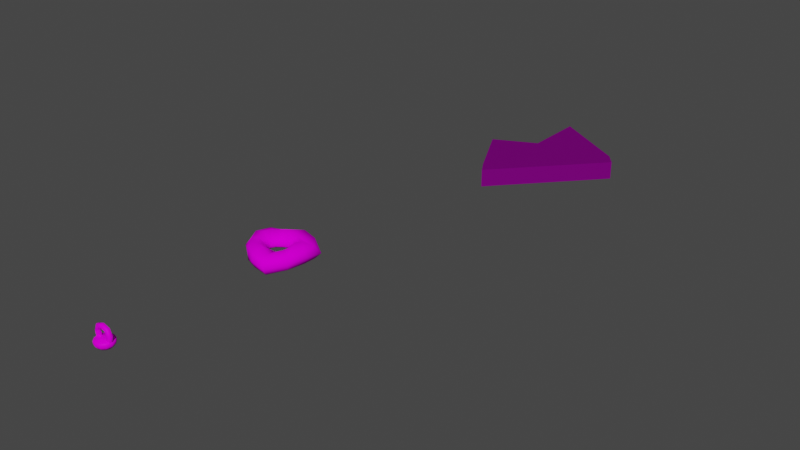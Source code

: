 # Source: C11L1_Props.blend  (saved by Blender 3.5.10; exported with 4.5.12 LTS)
import bpy
from mathutils import Matrix  # noqa: F401  (used for matrix-valued properties, if any)

bpy.ops.wm.read_factory_settings(use_empty=True)
scene = bpy.context.scene
scene.name = 'Scene'

# ---- images (referenced by path relative to the original .blend; pixels are not part of the script)
import os
ASSET_DIR = os.environ.get("B2B_ASSET_DIR", "")  # directory of the original .blend (textures are referenced by path, not embedded)
HERE = os.path.dirname(os.path.abspath(__file__))  # packed textures are extracted next to this script under _unpacked/

def load_image(name, relpath, width, height, colorspace="sRGB"):
    """Load a texture the original file referenced (path relative to the .blend, or extracted next to this script)."""
    p = next((c for c in (os.path.join(HERE, relpath), os.path.join(ASSET_DIR, relpath)) if relpath and os.path.exists(c)), "")
    if p:
        img = bpy.data.images.load(p, check_existing=True)
        img.name = name
    else:  # same state as the original file: an image datablock whose file is absent (Cycles renders it pink)
        img = bpy.data.images.new(name, width, height)
        img.source = "FILE"
        img.filepath = "//" + (relpath or name)
    img.colorspace_settings.name = colorspace
    return img
img_tx_flesh2_png = load_image('tx_flesh2.png', 'Textures/tx_flesh2.png', 1024, 1024, 'sRGB')
img_chainlink_png_002 = load_image('chainlink.png.002', 'chainlink.png', 1024, 1024, 'sRGB')
img_tx_metal_png_001 = load_image('tx_metal.png.001', 'tx_metal.png', 1024, 1024, 'sRGB')

# ---- materials (node trees are filled in below, after node groups)
mat_uv_flesh2 = bpy.data.materials.new('uv_flesh2')
mat_uv_chainlink_002 = bpy.data.materials.new('uv_chainlink.002')
mat_uv_metal = bpy.data.materials.new('uv_metal')

# ---- node groups
ng_auto_smooth = bpy.data.node_groups.new('Auto Smooth', 'GeometryNodeTree')
_s = ng_auto_smooth.interface.new_socket(name='Geometry', in_out='OUTPUT', socket_type='NodeSocketGeometry')
_s = ng_auto_smooth.interface.new_socket(name='Geometry', in_out='INPUT', socket_type='NodeSocketGeometry')
_s = ng_auto_smooth.interface.new_socket(name='Angle', in_out='INPUT', socket_type='NodeSocketFloat')
_s.subtype = 'ANGLE'
_s.min_value = 0.0
_s.max_value = 3.142
ng_auto_smooth.is_modifier = True
_N = ng_auto_smooth.nodes; _L = ng_auto_smooth.links
n0 = _N.new('NodeGroupOutput'); n0.name = 'Group Output'; n0.location = (480, -100)
n1 = _N.new('NodeGroupInput'); n1.name = 'Group Input'; n1.location = (-420, -300)
n2 = _N.new('NodeGroupInput'); n2.name = 'Group Input.001'; n2.location = (-60, -100)
n3 = _N.new('GeometryNodeSetShadeSmooth'); n3.name = 'Set Shade Smooth'; n3.location = (120, -100)
n3.domain = 'EDGE'
n4 = _N.new('GeometryNodeSetShadeSmooth'); n4.name = 'Set Shade Smooth.001'; n4.location = (300, -100)
n5 = _N.new('GeometryNodeInputMeshEdgeAngle'); n5.name = 'Edge Angle'; n5.location = (-420, -220)
n6 = _N.new('GeometryNodeInputEdgeSmooth'); n6.name = 'Is Edge Smooth'; n6.location = (-60, -160)
n7 = _N.new('GeometryNodeInputShadeSmooth'); n7.name = 'Is Face Smooth'; n7.location = (-240, -340)
n8 = _N.new('FunctionNodeBooleanMath'); n8.name = 'Boolean Math'; n8.location = (-60, -220)
n9 = _N.new('FunctionNodeCompare'); n9.name = 'Compare'; n9.location = (-240, -180)
n9.operation = 'LESS_EQUAL'
_L.new(n5.outputs[0], n9.inputs[0])
_L.new(n4.outputs[0], n0.inputs[0])
_L.new(n1.outputs[1], n9.inputs[1])
_L.new(n9.outputs[0], n8.inputs[0])
_L.new(n7.outputs[0], n8.inputs[1])
_L.new(n2.outputs[0], n3.inputs[0])
_L.new(n6.outputs[0], n3.inputs[1])
_L.new(n3.outputs[0], n4.inputs[0])
_L.new(n8.outputs[0], n3.inputs[2])
n0.is_active_output = True

# ---- material node trees
mat_uv_flesh2.use_nodes = True; mat_uv_flesh2.node_tree.nodes.clear()
_N = mat_uv_flesh2.node_tree.nodes; _L = mat_uv_flesh2.node_tree.links
n0 = _N.new('ShaderNodeOutputMaterial'); n0.name = 'Material Output'; n0.location = (300, 300)
n1 = _N.new('ShaderNodeBsdfPrincipled'); n1.name = 'Principled BSDF'; n1.location = (-28, 305)
n1.distribution = 'GGX'
n1.subsurface_method = 'RANDOM_WALK_SKIN'
n1.inputs[2].default_value = 0.1318
n1.inputs[3].default_value = 1.45
n1.inputs[11].default_value = 1.01
n1.inputs[13].default_value = 0.0
n1.inputs[27].default_value = (0.0, 0.0, 0.0, 1.0)
n1.inputs[28].default_value = 1.0
n2 = _N.new('ShaderNodeTexImage'); n2.name = 'Image Texture'; n2.location = (-384, 366)
n2.image = img_tx_flesh2_png
n2.interpolation = 'Closest'
n3 = _N.new('ShaderNodeAttribute'); n3.name = 'Attribute'; n3.location = (-660, 340)
n3.attribute_name = 'UVMap'
_L.new(n1.outputs[0], n0.inputs[0])
_L.new(n3.outputs[1], n2.inputs[0])
_L.new(n2.outputs[0], n1.inputs[0])
n0.is_active_output = True
mat_uv_chainlink_002.use_nodes = True; mat_uv_chainlink_002.node_tree.nodes.clear()
_N = mat_uv_chainlink_002.node_tree.nodes; _L = mat_uv_chainlink_002.node_tree.links
n0 = _N.new('ShaderNodeOutputMaterial'); n0.name = 'Material Output'; n0.location = (428, 275)
n1 = _N.new('ShaderNodeMixShader'); n1.name = 'Mix Shader'; n1.location = (239, 339)
n1.inputs[0].default_value = 0.1917
n2 = _N.new('ShaderNodeBsdfPrincipled'); n2.name = 'Principled BSDF'; n2.location = (-166, 196)
n2.distribution = 'GGX'
n2.subsurface_method = 'BURLEY'
n2.inputs[3].default_value = 1.45
n2.inputs[27].default_value = (0.0, 0.0, 0.0, 1.0)
n2.inputs[28].default_value = 1.0
n3 = _N.new('ShaderNodeBsdfTransparent'); n3.name = 'Transparent BSDF'; n3.location = (21, 387)
n4 = _N.new('ShaderNodeMath'); n4.name = 'Math'; n4.location = (-199, 429)
n4.operation = 'SUBTRACT'
n4.inputs[0].default_value = 1.0
n4.inputs[2].default_value = 0.0
n5 = _N.new('ShaderNodeTexImage'); n5.name = 'Image Texture'; n5.location = (-781, 316)
n5.image = img_chainlink_png_002
n6 = _N.new('ShaderNodeVectorMath'); n6.name = 'Vector Math'; n6.location = (-406, 165)
n6.operation = 'MULTIPLY'
n7 = _N.new('ShaderNodeRGB'); n7.name = 'RGB'; n7.location = (-686, 8)
n7.outputs[0].default_value = (1.0, 1.0, 1.0, 1.0)
_L.new(n5.outputs[0], n6.inputs[0])
_L.new(n1.outputs[0], n0.inputs[0])
_L.new(n2.outputs[0], n1.inputs[2])
_L.new(n3.outputs[0], n1.inputs[1])
_L.new(n4.outputs[0], n3.inputs[0])
_L.new(n5.outputs[1], n4.inputs[1])
_L.new(n6.outputs[0], n2.inputs[0])
_L.new(n7.outputs[0], n6.inputs[1])
n0.is_active_output = True
mat_uv_metal.use_nodes = True; mat_uv_metal.node_tree.nodes.clear()
_N = mat_uv_metal.node_tree.nodes; _L = mat_uv_metal.node_tree.links
n0 = _N.new('ShaderNodeBsdfPrincipled'); n0.name = 'Principled BSDF'; n0.location = (10, 300)
n0.distribution = 'GGX'
n0.subsurface_method = 'RANDOM_WALK_SKIN'
n0.inputs[3].default_value = 1.45
n0.inputs[13].default_value = 0.03182
n0.inputs[27].default_value = (0.0, 0.0, 0.0, 1.0)
n0.inputs[28].default_value = 1.0
n1 = _N.new('ShaderNodeOutputMaterial'); n1.name = 'Material Output'; n1.location = (300, 300)
n2 = _N.new('ShaderNodeTexImage'); n2.name = 'Image Texture'; n2.location = (-263, 314)
n2.image = img_tx_metal_png_001
_L.new(n0.outputs[0], n1.inputs[0])
_L.new(n2.outputs[0], n0.inputs[0])
n1.is_active_output = True

# ---- world
world_world = bpy.data.worlds.new('World'); scene.world = world_world
world_world.use_nodes = True; world_world.node_tree.nodes.clear()
_N = world_world.node_tree.nodes; _L = world_world.node_tree.links
n0 = _N.new('ShaderNodeOutputWorld'); n0.name = 'World Output'; n0.location = (300, 300)
n1 = _N.new('ShaderNodeBackground'); n1.name = 'Background'; n1.location = (10, 300)
n1.inputs[0].default_value = (0.05088, 0.05088, 0.05088, 1.0)
_L.new(n1.outputs[0], n0.inputs[0])
n0.is_active_output = True
world_world.color = (0.05088, 0.05088, 0.05088)
world_world.use_sun_shadow = False
world_world.sun_shadow_jitter_overblur = 0.0

# ---- meshes
me_torus = bpy.data.meshes.new('Torus')
me_torus.from_pydata([(0.8172, 0.01868, 0.1297), (0.8075, 0.01077, 0.2974), (0.5154, 0.002318, 0.4289), (0.412, 0.001344, 0.2897), (0.2494, -0.007611, 0.1256), (0.3696, 0.004098, -0.02218), (0.5995, 0.005411, -0.1182), (0.7658, 0.01247, -0.04829), (0.8793, 0.4843, 0.07475), (0.7418, 0.3894, 0.2678), (0.4636, 0.2517, 0.3346), (0.369, 0.2085, 0.2969), (0.2397, 0.08254, 0.123), (0.4128, 0.2284, -0.06104), (0.4997, 0.2772, -0.1101), (0.7374, 0.4003, -0.07936), (0.4764, 0.6666, 0.09442), (0.4858, 0.6889, 0.2646), (0.2546, 0.3695, 0.3387), (0.2151, 0.2424, 0.2708), (0.1716, 0.1253, 0.1216), (0.2443, 0.3069, -0.0423), (0.3288, 0.4679, -0.1196), (0.4559, 0.6541, -0.07753), (0.1088, 0.7372, 0.211), (0.144, 0.7042, 0.3569), (0.04102, 0.3309, 0.3896), (0.05542, 0.2628, 0.2792), (0.07129, 0.1212, 0.1205), (0.04456, 0.3547, -0.0464), (0.008358, 0.4914, -0.096), (0.1081, 0.7253, 0.009587), (-0.2872, 0.5709, 0.2178), (-0.2106, 0.418, 0.3511), (-0.1902, 0.3572, 0.403), (-0.1102, 0.1896, 0.2717), (-0.03891, 0.06684, 0.1198), (-0.1521, 0.2647, -0.03954), (-0.217, 0.3983, -0.08036), (-0.2831, 0.5467, 0.02448), (-0.7364, 0.4137, 0.1397), (-0.6465, 0.3486, 0.3106), (-0.4581, 0.2231, 0.3646), (-0.2393, 0.06697, 0.2625), (-0.1364, -0.00802, 0.1205), (-0.3194, 0.1383, -0.04115), (-0.4935, 0.2652, -0.1095), (-0.668, 0.3728, -0.03822), (-0.8527, 0.00613, 0.1283), (-0.7972, 0.001599, 0.3026), (-0.4638, -0.01428, 0.4063), (-0.2979, -0.06564, 0.2592), (-0.1881, -0.08561, 0.1228), (-0.3631, -0.04024, -0.02905), (-0.5988, 0.002396, -0.1159), (-0.7905, 0.002865, -0.04963), (-0.7107, -0.4242, 0.132), (-0.5873, -0.3614, 0.3176), (-0.4146, -0.2539, 0.3604), (-0.3717, -0.221, 0.3007), (-0.1749, -0.1628, 0.1253), (-0.346, -0.2064, -0.03602), (-0.4798, -0.2737, -0.1005), (-0.6543, -0.3839, -0.04447), (-0.3527, -0.7023, 0.1438), (-0.3752, -0.6678, 0.3032), (-0.2356, -0.4568, 0.3541), (-0.1705, -0.3167, 0.2746), (-0.1145, -0.2218, 0.1253), (-0.2157, -0.3757, -0.04644), (-0.2398, -0.447, -0.08324), (-0.3704, -0.6764, -0.04536), (-0.01163, -0.8923, 0.12), (0.003392, -0.853, 0.2783), (0.005592, -0.5531, 0.3964), (0.006803, -0.3895, 0.2723), (0.004815, -0.2439, 0.126), (-0.004736, -0.431, -0.0426), (0.00779, -0.5426, -0.09145), (-0.002248, -0.8132, -0.05958), (0.3806, -0.9252, 0.06073), (0.3544, -0.8757, 0.2241), (0.2511, -0.6114, 0.2883), (0.2087, -0.4599, 0.2536), (0.123, -0.2099, 0.1268), (0.1862, -0.3212, -0.02004), (0.2892, -0.5627, -0.1336), (0.373, -0.8334, -0.1117), (0.7301, -0.4735, 0.1129), (0.6726, -0.4513, 0.2766), (0.4989, -0.3689, 0.3394), (0.36, -0.2457, 0.2804), (0.2141, -0.122, 0.1256), (0.3607, -0.2091, -0.03983), (0.4663, -0.27, -0.09095), (0.6717, -0.4234, -0.05928)], [], [(0, 8, 9, 1), (1, 9, 10, 2), (2, 10, 11, 3), (3, 11, 12, 4), (4, 12, 13, 5), (5, 13, 14, 6), (6, 14, 15, 7), (7, 15, 8, 0), (8, 16, 17, 9), (9, 17, 18, 10), (10, 18, 19, 11), (11, 19, 20, 12), (12, 20, 21, 13), (13, 21, 22, 14), (14, 22, 23, 15), (15, 23, 16, 8), (16, 24, 25, 17), (17, 25, 26, 18), (18, 26, 27, 19), (19, 27, 28, 20), (20, 28, 29, 21), (21, 29, 30, 22), (22, 30, 31, 23), (23, 31, 24, 16), (24, 32, 33, 25), (25, 33, 34, 26), (26, 34, 35, 27), (27, 35, 36, 28), (28, 36, 37, 29), (29, 37, 38, 30), (30, 38, 39, 31), (31, 39, 32, 24), (32, 40, 41, 33), (33, 41, 42, 34), (34, 42, 43, 35), (35, 43, 44, 36), (36, 44, 45, 37), (37, 45, 46, 38), (38, 46, 47, 39), (39, 47, 40, 32), (40, 48, 49, 41), (41, 49, 50, 42), (42, 50, 51, 43), (43, 51, 52, 44), (44, 52, 53, 45), (45, 53, 54, 46), (46, 54, 55, 47), (47, 55, 48, 40), (48, 56, 57, 49), (49, 57, 58, 50), (50, 58, 59, 51), (51, 59, 60, 52), (52, 60, 61, 53), (53, 61, 62, 54), (54, 62, 63, 55), (55, 63, 56, 48), (56, 64, 65, 57), (57, 65, 66, 58), (58, 66, 67, 59), (59, 67, 68, 60), (60, 68, 69, 61), (61, 69, 70, 62), (62, 70, 71, 63), (63, 71, 64, 56), (64, 72, 73, 65), (65, 73, 74, 66), (66, 74, 75, 67), (67, 75, 76, 68), (68, 76, 77, 69), (69, 77, 78, 70), (70, 78, 79, 71), (71, 79, 72, 64), (72, 80, 81, 73), (73, 81, 82, 74), (74, 82, 83, 75), (75, 83, 84, 76), (76, 84, 85, 77), (77, 85, 86, 78), (78, 86, 87, 79), (79, 87, 80, 72), (80, 88, 89, 81), (81, 89, 90, 82), (82, 90, 91, 83), (83, 91, 92, 84), (84, 92, 93, 85), (85, 93, 94, 86), (86, 94, 95, 87), (87, 95, 88, 80), (88, 0, 1, 89), (89, 1, 2, 90), (90, 2, 3, 91), (91, 3, 4, 92), (92, 4, 5, 93), (93, 5, 6, 94), (94, 6, 7, 95), (95, 7, 0, 88)])
me_torus.polygons.foreach_set('use_smooth', [True] * 96)
_uv = me_torus.uv_layers.new(name='UVMap')
_uv.uv.foreach_set('vector', [-0.2986, 0.5, -0.2986, 0.4167, -0.224, 0.4167, -0.224, 0.5, -0.224, 0.5, -0.224, 0.4167, -0.1493, 0.4167, -0.1493, 0.5, -0.1493, 0.5, -0.1493, 0.4167, -0.07466, 0.4167, -0.07466, 0.5, -0.07466, 0.5, -0.07466, 0.4167, 0.0, 0.4167, 0.0, 0.5, -0.5973, 0.5, -0.5973, 0.4167, -0.5226, 0.4167, -0.5226, 0.5, -0.5226, 0.5, -0.5226, 0.4167, -0.4479, 0.4167, -0.4479, 0.5, -0.4479, 0.5, -0.4479, 0.4167, -0.3733, 0.4167, -0.3733, 0.5, -0.3733, 0.5, -0.3733, 0.4167, -0.2986, 0.4167, -0.2986, 0.5, -0.2986, 0.4167, -0.2986, 0.3333, -0.224, 0.3333, -0.224, 0.4167, -0.224, 0.4167, -0.224, 0.3333, -0.1493, 0.3333, -0.1493, 0.4167, -0.1493, 0.4167, -0.1493, 0.3333, -0.07466, 0.3333, -0.07466, 0.4167, -0.07466, 0.4167, -0.07466, 0.3333, 0.0, 0.3333, 0.0, 0.4167, -0.5973, 0.4167, -0.5973, 0.3333, -0.5226, 0.3333, -0.5226, 0.4167, -0.5226, 0.4167, -0.5226, 0.3333, -0.4479, 0.3333, -0.4479, 0.4167, -0.4479, 0.4167, -0.4479, 0.3333, -0.3733, 0.3333, -0.3733, 0.4167, -0.3733, 0.4167, -0.3733, 0.3333, -0.2986, 0.3333, -0.2986, 0.4167, -0.2986, 0.3333, -0.2986, 0.25, -0.224, 0.25, -0.224, 0.3333, -0.224, 0.3333, -0.224, 0.25, -0.1493, 0.25, -0.1493, 0.3333, -0.1493, 0.3333, -0.1493, 0.25, -0.07466, 0.25, -0.07466, 0.3333, -0.07466, 0.3333, -0.07466, 0.25, -3.56e-08, 0.25, 0.0, 0.3333, -0.5973, 0.3333, -0.5973, 0.25, -0.5226, 0.25, -0.5226, 0.3333, -0.5226, 0.3333, -0.5226, 0.25, -0.4479, 0.25, -0.4479, 0.3333, -0.4479, 0.3333, -0.4479, 0.25, -0.3733, 0.25, -0.3733, 0.3333, -0.3733, 0.3333, -0.3733, 0.25, -0.2986, 0.25, -0.2986, 0.3333, -0.2986, 0.25, -0.2986, 0.1667, -0.224, 0.1667, -0.224, 0.25, -0.224, 0.25, -0.224, 0.1667, -0.1493, 0.1667, -0.1493, 0.25, -0.1493, 0.25, -0.1493, 0.1667, -0.07466, 0.1667, -0.07466, 0.25, -0.07466, 0.25, -0.07466, 0.1667, -3.56e-08, 0.1667, -3.56e-08, 0.25, -0.5973, 0.25, -0.5973, 0.1667, -0.5226, 0.1667, -0.5226, 0.25, -0.5226, 0.25, -0.5226, 0.1667, -0.4479, 0.1667, -0.4479, 0.25, -0.4479, 0.25, -0.4479, 0.1667, -0.3733, 0.1667, -0.3733, 0.25, -0.3733, 0.25, -0.3733, 0.1667, -0.2986, 0.1667, -0.2986, 0.25, -0.2986, 0.1667, -0.2986, 0.08333, -0.224, 0.08333, -0.224, 0.1667, -0.224, 0.1667, -0.224, 0.08333, -0.1493, 0.08333, -0.1493, 0.1667, -0.1493, 0.1667, -0.1493, 0.08333, -0.07466, 0.08333, -0.07466, 0.1667, -0.07466, 0.1667, -0.07466, 0.08333, -3.56e-08, 0.08333, -3.56e-08, 0.1667, -0.5973, 0.1667, -0.5973, 0.08333, -0.5226, 0.08333, -0.5226, 0.1667, -0.5226, 0.1667, -0.5226, 0.08333, -0.4479, 0.08333, -0.4479, 0.1667, -0.4479, 0.1667, -0.4479, 0.08333, -0.3733, 0.08333, -0.3733, 0.1667, -0.3733, 0.1667, -0.3733, 0.08333, -0.2986, 0.08333, -0.2986, 0.1667, -0.2986, 0.08333, -0.2986, 0.0, -0.224, 0.0, -0.224, 0.08333, -0.224, 0.08333, -0.224, 0.0, -0.1493, 0.0, -0.1493, 0.08333, -0.1493, 0.08333, -0.1493, 0.0, -0.07466, 0.0, -0.07466, 0.08333, -0.07466, 0.08333, -0.07466, 0.0, 0.0, 0.0, -3.56e-08, 0.08333, -0.5973, 0.08333, -0.5973, 5.96e-08, -0.5226, 5.96e-08, -0.5226, 0.08333, -0.5226, 0.08333, -0.5226, 5.96e-08, -0.4479, 5.96e-08, -0.4479, 0.08333, -0.4479, 0.08333, -0.4479, 5.96e-08, -0.3733, 0.0, -0.3733, 0.08333, -0.3733, 0.08333, -0.3733, 0.0, -0.2986, 0.0, -0.2986, 0.08333, -0.2986, 1.0, -0.2986, 0.9167, -0.224, 0.9167, -0.224, 1.0, -0.224, 1.0, -0.224, 0.9167, -0.1493, 0.9167, -0.1493, 1.0, -0.1493, 1.0, -0.1493, 0.9167, -0.07466, 0.9167, -0.07466, 1.0, -0.07466, 1.0, -0.07466, 0.9167, 0.0, 0.9167, 0.0, 1.0, -0.5973, 1.0, -0.5973, 0.9167, -0.5226, 0.9167, -0.5226, 1.0, -0.5226, 1.0, -0.5226, 0.9167, -0.4479, 0.9167, -0.4479, 1.0, -0.4479, 1.0, -0.4479, 0.9167, -0.3733, 0.9167, -0.3733, 1.0, -0.3733, 1.0, -0.3733, 0.9167, -0.2986, 0.9167, -0.2986, 1.0, -0.2986, 0.9167, -0.2986, 0.8333, -0.224, 0.8333, -0.224, 0.9167, -0.224, 0.9167, -0.224, 0.8333, -0.1493, 0.8333, -0.1493, 0.9167, -0.1493, 0.9167, -0.1493, 0.8333, -0.07466, 0.8333, -0.07466, 0.9167, -0.07466, 0.9167, -0.07466, 0.8333, 0.0, 0.8333, 0.0, 0.9167, -0.5973, 0.9167, -0.5973, 0.8333, -0.5226, 0.8333, -0.5226, 0.9167, -0.5226, 0.9167, -0.5226, 0.8333, -0.4479, 0.8333, -0.4479, 0.9167, -0.4479, 0.9167, -0.4479, 0.8333, -0.3733, 0.8333, -0.3733, 0.9167, -0.3733, 0.9167, -0.3733, 0.8333, -0.2986, 0.8333, -0.2986, 0.9167, -0.2986, 0.8333, -0.2986, 0.75, -0.224, 0.75, -0.224, 0.8333, -0.224, 0.8333, -0.224, 0.75, -0.1493, 0.75, -0.1493, 0.8333, -0.1493, 0.8333, -0.1493, 0.75, -0.07466, 0.75, -0.07466, 0.8333, -0.07466, 0.8333, -0.07466, 0.75, 0.0, 0.75, 0.0, 0.8333, -0.5973, 0.8333, -0.5973, 0.75, -0.5226, 0.75, -0.5226, 0.8333, -0.5226, 0.8333, -0.5226, 0.75, -0.4479, 0.75, -0.4479, 0.8333, -0.4479, 0.8333, -0.4479, 0.75, -0.3733, 0.75, -0.3733, 0.8333, -0.3733, 0.8333, -0.3733, 0.75, -0.2986, 0.75, -0.2986, 0.8333, -0.2986, 0.75, -0.2986, 0.6667, -0.224, 0.6667, -0.224, 0.75, -0.224, 0.75, -0.224, 0.6667, -0.1493, 0.6667, -0.1493, 0.75, -0.1493, 0.75, -0.1493, 0.6667, -0.07466, 0.6667, -0.07466, 0.75, -0.07466, 0.75, -0.07466, 0.6667, 0.0, 0.6667, 0.0, 0.75, -0.5973, 0.75, -0.5973, 0.6667, -0.5226, 0.6667, -0.5226, 0.75, -0.5226, 0.75, -0.5226, 0.6667, -0.4479, 0.6667, -0.4479, 0.75, -0.4479, 0.75, -0.4479, 0.6667, -0.3733, 0.6667, -0.3733, 0.75, -0.3733, 0.75, -0.3733, 0.6667, -0.2986, 0.6667, -0.2986, 0.75, -0.2986, 0.6667, -0.2986, 0.5833, -0.224, 0.5833, -0.224, 0.6667, -0.224, 0.6667, -0.224, 0.5833, -0.1493, 0.5833, -0.1493, 0.6667, -0.1493, 0.6667, -0.1493, 0.5833, -0.07466, 0.5833, -0.07466, 0.6667, -0.07466, 0.6667, -0.07466, 0.5833, -1.78e-08, 0.5833, 0.0, 0.6667, -0.5973, 0.6667, -0.5973, 0.5833, -0.5226, 0.5833, -0.5226, 0.6667, -0.5226, 0.6667, -0.5226, 0.5833, -0.4479, 0.5833, -0.4479, 0.6667, -0.4479, 0.6667, -0.4479, 0.5833, -0.3733, 0.5833, -0.3733, 0.6667, -0.3733, 0.6667, -0.3733, 0.5833, -0.2986, 0.5833, -0.2986, 0.6667, -0.2986, 0.5833, -0.2986, 0.5, -0.224, 0.5, -0.224, 0.5833, -0.224, 0.5833, -0.224, 0.5, -0.1493, 0.5, -0.1493, 0.5833, -0.1493, 0.5833, -0.1493, 0.5, -0.07466, 0.5, -0.07466, 0.5833, -0.07466, 0.5833, -0.07466, 0.5, 0.0, 0.5, -1.78e-08, 0.5833, -0.5973, 0.5833, -0.5973, 0.5, -0.5226, 0.5, -0.5226, 0.5833, -0.5226, 0.5833, -0.5226, 0.5, -0.4479, 0.5, -0.4479, 0.5833, -0.4479, 0.5833, -0.4479, 0.5, -0.3733, 0.5, -0.3733, 0.5833, -0.3733, 0.5833, -0.3733, 0.5, -0.2986, 0.5, -0.2986, 0.5833])
_ca = me_torus.color_attributes.new('Attribute', 'BYTE_COLOR', 'CORNER')
_ca.data.foreach_set('color', [0.05127, 0.0, 0.0, 1.0, 0.05127, 0.0, 0.0, 1.0, 0.05127, 0.0, 0.0, 1.0, 0.05127, 0.0, 0.0, 1.0, 0.05127, 0.0, 0.0, 1.0, 0.05127, 0.0, 0.0, 1.0, 0.05127, 0.0, 0.0, 1.0, 0.05127, 0.0, 0.0, 1.0, 0.05127, 0.0, 0.0, 1.0, 0.05127, 0.0, 0.0, 1.0, 0.05127, 0.0, 0.0, 1.0, 0.05127, 0.0, 0.0, 1.0, 0.05127, 0.0, 0.0, 1.0, 0.05127, 0.0, 0.0, 1.0, 0.05127, 0.0, 0.0, 1.0, 0.05127, 0.0, 0.0, 1.0, 0.05127, 0.0, 0.0, 1.0, 0.05127, 0.0, 0.0, 1.0, 0.0, 0.0, 0.0, 0.0, 0.0, 0.0, 0.0, 0.6824, 0.0, 0.0, 0.0, 0.6824, 0.0, 0.0, 0.0, 0.0, 0.0, 0.0, 0.0, 0.3922, 0.0, 0.0, 0.0, 0.2314, 0.0, 0.0, 0.0, 0.2314, 0.0, 0.0, 0.0, 0.3922, 0.05127, 0.0, 0.0, 1.0, 0.0, 0.0, 0.0, 0.0, 0.0, 0.0, 0.0, 0.0, 0.05127, 0.0, 0.0, 1.0, 0.05127, 0.0, 0.0, 1.0, 0.05127, 0.0, 0.0, 1.0, 0.05127, 0.0, 0.0, 1.0, 0.05127, 0.2016, 0.0, 1.0, 0.05127, 0.2086, 0.0, 1.0, 0.05127, 0.0, 0.0, 1.0, 0.05127, 0.0, 0.0, 1.0, 0.05127, 0.2086, 0.0, 1.0, 0.05127, 0.06125, 0.0, 1.0, 0.05127, 0.0, 0.0, 1.0, 0.05127, 0.0, 0.0, 1.0, 0.05127, 0.06125, 0.0, 1.0, 0.05127, 0.0, 0.0, 1.0, 0.05127, 0.0, 0.0, 1.0, 0.05127, 0.0, 0.0, 1.0, 0.05127, 0.0, 0.0, 1.0, 0.05127, 0.0, 0.0, 1.0, 0.05127, 0.0, 0.0, 1.0, 0.05127, 0.0, 0.0, 1.0, 0.05127, 0.0, 0.0, 1.0, 0.0, 0.0, 0.0, 0.0, 0.0, 0.0, 0.0, 0.0, 0.0, 0.0, 0.0, 0.0, 0.0, 0.0, 0.0, 0.0, 0.0, 0.016, 0.0, 0.3333, 0.0, 0.0, 0.0, 0.3922, 0.0, 0.0, 0.0, 0.3922, 0.0, 0.016, 0.0, 0.3333, 0.05127, 0.2086, 0.0, 1.0, 0.05127, 0.0, 0.0, 1.0, 0.05127, 0.0, 0.0, 1.0, 0.05127, 0.2086, 0.0, 1.0, 0.05127, 0.2016, 0.0, 1.0, 0.05127, 0.0, 0.0, 1.0, 0.05127, 0.2016, 0.0, 1.0, 0.05127, 0.0, 0.0, 1.0, 0.05127, 0.02029, 0.0, 1.0, 0.05127, 0.2086, 0.0, 1.0, 0.05127, 0.2086, 0.0, 1.0, 0.05127, 0.02029, 0.0, 1.0, 0.05127, 0.0, 0.0, 1.0, 0.05127, 0.06125, 0.0, 1.0, 0.05127, 0.06125, 0.0, 1.0, 0.05127, 0.0, 0.0, 1.0, 0.05127, 0.0, 0.0, 1.0, 0.05127, 0.0, 0.0, 1.0, 0.05127, 0.0, 0.0, 1.0, 0.05127, 0.0, 0.0, 1.0, 0.05127, 0.0, 0.0, 1.0, 0.05127, 0.0, 0.0, 1.0, 0.05127, 0.0, 0.0, 1.0, 0.05127, 0.0, 0.0, 1.0, 0.0, 0.0, 0.0, 0.0, 0.0, 0.0, 0.0, 0.0, 0.0, 0.0, 0.0, 0.0, 0.0, 0.0, 0.0, 0.0, 0.0, 0.0, 0.0, 0.0, 0.0, 0.016, 0.0, 0.3333, 0.0, 0.016, 0.0, 0.3333, 0.0, 0.0, 0.0, 0.0, 0.05127, 0.0, 0.0, 1.0, 0.05127, 0.2086, 0.0, 1.0, 0.05127, 0.2086, 0.0, 1.0, 0.05127, 0.0, 0.0, 1.0, 0.05127, 0.0, 0.0, 1.0, 0.05127, 0.2016, 0.0, 1.0, 0.05127, 0.0, 0.0, 1.0, 0.05127, 0.0, 0.0, 1.0, 0.05127, 0.0, 0.0, 1.0, 0.05127, 0.02029, 0.0, 1.0, 0.05127, 0.02029, 0.0, 1.0, 0.05127, 0.0, 0.0, 1.0, 0.05127, 0.0, 0.0, 1.0, 0.05127, 0.0, 0.0, 1.0, 0.05127, 0.0, 0.0, 1.0, 0.05127, 0.0, 0.0, 1.0, 0.05127, 0.0, 0.0, 1.0, 0.05127, 0.0, 0.0, 1.0, 0.05127, 0.0, 0.0, 1.0, 0.05127, 0.0, 0.0, 1.0, 0.05127, 0.0, 0.0, 1.0, 0.05127, 0.0, 0.0, 1.0, 0.05127, 0.0, 0.0, 1.0, 0.05127, 0.0, 0.0, 1.0, 0.0, 0.0, 0.0, 0.1765, 0.0, 0.0, 0.0, 0.0, 0.0, 0.0, 0.0, 0.0, 0.0, 0.0, 0.0, 0.1765, 0.0, 0.0, 0.0, 0.0, 0.0, 0.0, 0.0, 0.0, 0.0, 0.0, 0.0, 0.0, 0.0, 0.0, 0.0, 0.0, 0.05127, 0.0, 0.0, 1.0, 0.05127, 0.0, 0.0, 1.0, 0.05127, 0.0, 0.0, 1.0, 0.05127, 0.0, 0.0, 1.0, 0.05127, 0.0, 0.0, 1.0, 0.05127, 0.0, 0.0, 1.0, 0.05127, 0.0, 0.0, 1.0, 0.05127, 0.2086, 0.0, 1.0, 0.05127, 0.2086, 0.0, 1.0, 0.05127, 0.0, 0.0, 1.0, 0.05127, 0.0, 0.0, 1.0, 0.05127, 0.2086, 0.0, 1.0, 0.05127, 0.1946, 0.0, 1.0, 0.05127, 0.0, 0.0, 1.0, 0.05127, 0.0, 0.0, 1.0, 0.05127, 0.1946, 0.0, 1.0, 0.05127, 0.107, 0.0, 1.0, 0.05127, 0.0, 0.0, 1.0, 0.05127, 0.0, 0.0, 1.0, 0.05127, 0.107, 0.0, 1.0, 0.05127, 0.07227, 0.0, 1.0, 0.05127, 0.0, 0.0, 1.0, 0.05127, 0.0, 0.0, 1.0, 0.05127, 0.07227, 0.0, 1.0, 0.0, 0.0, 0.0, 0.0, 0.0, 0.0, 0.0, 0.1765, 0.0, 0.0, 0.0, 0.1765, 0.0, 0.0, 0.0, 0.0, 0.0, 0.1683, 0.0, 0.0, 0.0, 0.0, 0.0, 0.0, 0.0, 0.0, 0.0, 0.0, 0.0, 0.1683, 0.0, 0.0, 0.05127, 0.2086, 0.0, 1.0, 0.05127, 0.0, 0.0, 1.0, 0.05127, 0.0, 0.0, 1.0, 0.05127, 0.2086, 0.0, 1.0, 0.05127, 0.2086, 0.0, 1.0, 0.05127, 0.0, 0.0, 1.0, 0.05127, 0.2086, 0.0, 1.0, 0.05127, 0.0, 0.0, 1.0, 0.05127, 0.003347, 0.0, 1.0, 0.05127, 0.2086, 0.0, 1.0, 0.05127, 0.2086, 0.0, 1.0, 0.05127, 0.003347, 0.0, 1.0, 0.05127, 0.1683, 0.0, 1.0, 0.05127, 0.1946, 0.0, 1.0, 0.05127, 0.1946, 0.0, 1.0, 0.05127, 0.1683, 0.0, 1.0, 0.05127, 0.2086, 0.0, 1.0, 0.05127, 0.107, 0.0, 1.0, 0.05127, 0.107, 0.0, 1.0, 0.05127, 0.2086, 0.0, 1.0, 0.05127, 0.1946, 0.0, 1.0, 0.05127, 0.07227, 0.0, 1.0, 0.05127, 0.07227, 0.0, 1.0, 0.05127, 0.1946, 0.0, 1.0, 0.0, 0.0, 0.0, 0.0, 0.0, 0.0, 0.0, 0.0, 0.0, 0.0, 0.0, 0.0, 0.0, 0.0, 0.0, 0.0, 0.0, 0.0, 0.0, 0.7216, 0.0, 0.1683, 0.0, 0.0, 0.0, 0.1683, 0.0, 0.0, 0.0, 0.0, 0.0, 0.7216, 0.05127, 0.0, 0.0, 1.0, 0.05127, 0.2086, 0.0, 1.0, 0.05127, 0.2086, 0.0, 1.0, 0.05127, 0.0, 0.0, 1.0, 0.05127, 0.0, 0.0, 1.0, 0.05127, 0.2086, 0.0, 1.0, 0.05127, 0.0, 0.0, 1.0, 0.05127, 0.0, 0.0, 1.0, 0.05127, 0.02315, 0.0, 1.0, 0.05127, 0.003347, 0.0, 1.0, 0.05127, 0.003347, 0.0, 1.0, 0.05127, 0.02315, 0.0, 1.0, 0.05127, 0.04374, 0.0, 1.0, 0.05127, 0.1683, 0.0, 1.0, 0.05127, 0.1683, 0.0, 1.0, 0.05127, 0.04374, 0.0, 1.0, 0.05127, 0.06663, 0.0, 1.0, 0.05127, 0.2086, 0.0, 1.0, 0.05127, 0.2086, 0.0, 1.0, 0.05127, 0.06663, 0.0, 1.0, 0.05127, 0.0, 0.0, 1.0, 0.05127, 0.1946, 0.0, 1.0, 0.05127, 0.1946, 0.0, 1.0, 0.05127, 0.0, 0.0, 1.0, 0.0, 0.0, 0.0, 0.0, 0.0, 0.0, 0.0, 0.0, 0.0, 0.0, 0.0, 0.0, 0.0, 0.0, 0.0, 0.0, 0.0, 0.0, 0.0, 0.0549, 0.0, 0.0, 0.0, 0.7216, 0.0, 0.0, 0.0, 0.7216, 0.0, 0.0, 0.0, 0.0549, 0.05127, 0.0, 0.0, 1.0, 0.05127, 0.0, 0.0, 1.0, 0.05127, 0.0, 0.0, 1.0, 0.05127, 0.0, 0.0, 1.0, 0.05127, 0.0, 0.0, 1.0, 0.05127, 0.0, 0.0, 1.0, 0.05127, 0.0, 0.0, 1.0, 0.05127, 0.08866, 0.0, 1.0, 0.05127, 0.009134, 0.0, 1.0, 0.05127, 0.02315, 0.0, 1.0, 0.05127, 0.02315, 0.0, 1.0, 0.05127, 0.009134, 0.0, 1.0, 0.05127, 0.0, 0.0, 1.0, 0.05127, 0.04374, 0.0, 1.0, 0.05127, 0.04374, 0.0, 1.0, 0.05127, 0.0, 0.0, 1.0, 0.05127, 0.0, 0.0, 1.0, 0.05127, 0.06663, 0.0, 1.0, 0.05127, 0.06663, 0.0, 1.0, 0.05127, 0.0, 0.0, 1.0, 0.05127, 0.09531, 0.0, 1.0, 0.05127, 0.0, 0.0, 1.0, 0.05127, 0.0, 0.0, 1.0, 0.05127, 0.09531, 0.0, 1.0, 0.05127, 0.0319, 0.0, 1.0, 0.0, 0.0, 0.0, 0.0, 0.0, 0.0, 0.0, 0.0, 0.05127, 0.0319, 0.0, 1.0, 0.0, 0.0, 0.0, 0.0, 0.0, 0.0, 0.0, 0.0549, 0.0, 0.0, 0.0, 0.0549, 0.0, 0.0, 0.0, 0.0, 0.003677, 0.0, 0.0, 0.7961, 0.05127, 0.0, 0.0, 1.0, 0.05127, 0.0, 0.0, 1.0, 0.003677, 0.0, 0.0, 0.7961, 0.05127, 0.08866, 0.0, 1.0, 0.05127, 0.0, 0.0, 1.0, 0.05127, 0.08866, 0.0, 1.0, 0.05127, 0.0, 0.0, 1.0, 0.05127, 0.0, 0.0, 1.0, 0.05127, 0.009134, 0.0, 1.0, 0.05127, 0.009134, 0.0, 1.0, 0.05127, 0.0, 0.0, 1.0, 0.05127, 0.0, 0.0, 1.0, 0.05127, 0.0, 0.0, 1.0, 0.05127, 0.0, 0.0, 1.0, 0.05127, 0.0, 0.0, 1.0, 0.05127, 0.02519, 0.0, 1.0, 0.05127, 0.0, 0.0, 1.0, 0.05127, 0.0, 0.0, 1.0, 0.05127, 0.02519, 0.0, 1.0, 0.05127, 0.159, 0.0, 1.0, 0.05127, 0.09531, 0.0, 1.0, 0.05127, 0.09531, 0.0, 1.0, 0.05127, 0.159, 0.0, 1.0, 0.05127, 0.06848, 0.0, 1.0, 0.05127, 0.0319, 0.0, 1.0, 0.05127, 0.0319, 0.0, 1.0, 0.05127, 0.06848, 0.0, 1.0, 0.0, 0.0, 0.0, 0.0, 0.0, 0.0, 0.0, 0.0, 0.0, 0.0, 0.0, 0.0, 0.0, 0.0, 0.0, 0.0, 0.0, 0.0, 0.0, 0.0, 0.003677, 0.0, 0.0, 0.7961, 0.003677, 0.0, 0.0, 0.7961, 0.0, 0.0, 0.0, 0.0, 0.05127, 0.0, 0.0, 1.0, 0.05127, 0.08866, 0.0, 1.0, 0.05127, 0.0, 0.0, 1.0, 0.05127, 0.007499, 0.0, 1.0, 0.05127, 0.0, 0.0, 1.0, 0.05127, 0.0, 0.0, 1.0, 0.05127, 0.0, 0.0, 1.0, 0.05127, 0.0, 0.0, 1.0, 0.05127, 0.0331, 0.0, 1.0, 0.05127, 0.0, 0.0, 1.0, 0.05127, 0.0, 0.0, 1.0, 0.05127, 0.0331, 0.0, 1.0, 0.05127, 0.1946, 0.0, 1.0, 0.05127, 0.02519, 0.0, 1.0, 0.05127, 0.02519, 0.0, 1.0, 0.05127, 0.1946, 0.0, 1.0, 0.05127, 0.1144, 0.0, 1.0, 0.05127, 0.159, 0.0, 1.0, 0.05127, 0.159, 0.0, 1.0, 0.05127, 0.1144, 0.0, 1.0, 0.05127, 0.0, 0.0, 1.0, 0.05127, 0.06848, 0.0, 1.0, 0.05127, 0.06848, 0.0, 1.0, 0.05127, 0.0, 0.0, 1.0, 0.0, 0.0, 0.0, 0.4627, 0.0, 0.0, 0.0, 0.0, 0.0, 0.0, 0.0, 0.0, 0.0, 0.0, 0.0, 0.4627, 0.0, 0.0, 0.0, 0.0, 0.0, 0.0, 0.0, 0.0, 0.0, 0.0, 0.0, 0.0, 0.0, 0.0, 0.0, 0.0, 0.05127, 0.007499, 0.0, 1.0, 0.05127, 0.0, 0.0, 1.0, 0.05127, 0.007499, 0.0, 1.0, 0.05127, 0.2086, 0.0, 1.0, 0.05127, 0.1714, 0.0, 1.0, 0.05127, 0.0, 0.0, 1.0, 0.05127, 0.0, 0.0, 1.0, 0.05127, 0.1714, 0.0, 1.0, 0.05127, 0.1221, 0.0, 1.0, 0.05127, 0.0331, 0.0, 1.0, 0.05127, 0.0331, 0.0, 1.0, 0.05127, 0.1221, 0.0, 1.0, 0.05127, 0.02624, 0.0, 1.0, 0.05127, 0.1946, 0.0, 1.0, 0.05127, 0.1946, 0.0, 1.0, 0.05127, 0.02624, 0.0, 1.0, 0.05127, 0.0, 0.0, 1.0, 0.05127, 0.1144, 0.0, 1.0, 0.05127, 0.1144, 0.0, 1.0, 0.05127, 0.0, 0.0, 1.0, 0.05127, 0.0, 0.0, 1.0, 0.05127, 0.0, 0.0, 1.0, 0.05127, 0.0, 0.0, 1.0, 0.05127, 0.0, 0.0, 1.0, 0.0, 0.0, 0.0, 0.0, 0.0, 0.0, 0.0, 0.4627, 0.0, 0.0, 0.0, 0.4627, 0.0, 0.0, 0.0, 0.0, 0.0, 0.0, 0.0, 0.0, 0.0, 0.0, 0.0, 0.0, 0.0, 0.0, 0.0, 0.0, 0.0, 0.0, 0.0, 0.0, 0.05127, 0.2086, 0.0, 1.0, 0.05127, 0.007499, 0.0, 1.0, 0.05127, 0.2086, 0.0, 1.0, 0.05127, 0.0, 0.0, 1.0, 0.05127, 0.0, 0.0, 1.0, 0.05127, 0.1714, 0.0, 1.0, 0.05127, 0.1714, 0.0, 1.0, 0.05127, 0.0, 0.0, 1.0, 0.05127, 0.0, 0.0, 1.0, 0.05127, 0.1221, 0.0, 1.0, 0.05127, 0.1221, 0.0, 1.0, 0.05127, 0.0, 0.0, 1.0, 0.05127, 0.0, 0.0, 1.0, 0.05127, 0.02624, 0.0, 1.0, 0.05127, 0.02624, 0.0, 1.0, 0.05127, 0.0, 0.0, 1.0, 0.05127, 0.0, 0.0, 1.0, 0.05127, 0.0, 0.0, 1.0, 0.05127, 0.0, 0.0, 1.0, 0.05127, 0.0, 0.0, 1.0, 0.0, 0.0, 0.0, 0.6824, 0.05127, 0.0, 0.0, 1.0, 0.05127, 0.0, 0.0, 1.0, 0.0, 0.0, 0.0, 0.6824, 0.0, 0.0, 0.0, 0.2314, 0.0, 0.0, 0.0, 0.0, 0.0, 0.0, 0.0, 0.0, 0.0, 0.0, 0.0, 0.2314, 0.0, 0.0, 0.0, 0.0, 0.0, 0.0, 0.0, 0.0, 0.0, 0.0, 0.0, 0.0, 0.0, 0.0, 0.0, 0.0, 0.05127, 0.0, 0.0, 1.0, 0.05127, 0.2086, 0.0, 1.0])
me_torus.materials.append(mat_uv_flesh2)
me_torus.update()
me_platform_chunk_1 = bpy.data.meshes.new('Platform_Chunk_1')
me_platform_chunk_1.from_pydata([(3.328, -0.4479, -1.907e-06), (0.873, -3.165, -1.907e-06), (0.873, -3.165, -0.5), (3.328, -0.4479, -0.5), (3.072, -0.1344, -1.907e-06), (0.6556, -2.809, -1.907e-06), (0.6556, -2.809, -0.5), (3.071, -0.1358, -0.5), (3.072, -0.1344, -1.907e-06), (0.6556, -2.809, -1.907e-06), (1.025, 1.072, -1.907e-06), (1.01, -0.6253, -1.907e-06), (-0.1625, -1.215, -1.907e-06), (3.071, -0.1358, -0.5), (0.6556, -2.809, -0.5), (1.025, 1.072, -0.5), (1.01, -0.6253, -0.5), (-0.1625, -1.215, -0.5)], [], [(4, 7, 6, 5), (6, 7, 3, 2), (4, 5, 1, 0), (1, 2, 3, 0), (8, 10, 11, 12, 9), (12, 11, 16, 17), (10, 8, 13, 15), (9, 12, 17, 14), (11, 10, 15, 16), (13, 14, 17, 16, 15), (4, 0, 3, 7), (5, 6, 2, 1)])
_uv = me_platform_chunk_1.uv_layers.new(name='UVMap')
_uv.uv.foreach_set('vector', [0.0284, 0.8728, 0.02781, 0.8692, 0.02837, 0.8688, 0.02706, 0.8728, 0.02837, 0.8688, 0.02781, 0.8692, 0.02812, 0.8657, 0.02872, 0.8648, 0.02913, 0.8623, 0.02793, 0.861, 0.02804, 0.8608, 0.02926, 0.8622, 0.02804, 0.8608, 0.02872, 0.8648, 0.02812, 0.8657, 0.02926, 0.8622, 9.757, 0.5727, 9.668, 0.9951, 9.343, 0.7894, 9.044, 0.8738, 8.889, 0.572, 9.044, 0.8738, 9.343, 0.7894, 9.343, 0.7894, 9.044, 0.8738, 9.668, 0.9951, 9.757, 0.5727, 9.757, 0.5727, 9.668, 0.9951, 8.889, 0.572, 9.044, 0.8738, 9.044, 0.8738, 8.889, 0.572, 9.343, 0.7894, 9.668, 0.9951, 9.668, 0.9951, 9.343, 0.7894, 9.757, 0.5727, 8.889, 0.572, 9.044, 0.8738, 9.343, 0.7894, 9.668, 0.9951, 0.02913, 0.8623, 0.02926, 0.8622, 0.02812, 0.8657, 0.02781, 0.8692, 0.02793, 0.861, 0.02837, 0.8688, 0.02872, 0.8648, 0.02804, 0.8608])
_ca = me_platform_chunk_1.color_attributes.new('Attribute', 'BYTE_COLOR', 'CORNER')
_ca.data.foreach_set('color', [1.0, 1.0, 1.0, 1.0, 1.0, 1.0, 1.0, 1.0, 1.0, 1.0, 1.0, 1.0, 1.0, 1.0, 1.0, 1.0, 1.0, 1.0, 1.0, 1.0, 1.0, 1.0, 1.0, 1.0, 1.0, 1.0, 1.0, 1.0, 1.0, 1.0, 1.0, 1.0, 1.0, 1.0, 1.0, 1.0, 1.0, 1.0, 1.0, 1.0, 1.0, 1.0, 1.0, 1.0, 1.0, 1.0, 1.0, 1.0, 1.0, 1.0, 1.0, 1.0, 1.0, 1.0, 1.0, 1.0, 1.0, 1.0, 1.0, 1.0, 1.0, 1.0, 1.0, 1.0, 1.0, 1.0, 1.0, 1.0, 1.0, 1.0, 1.0, 1.0, 1.0, 1.0, 1.0, 1.0, 1.0, 1.0, 1.0, 1.0, 1.0, 1.0, 1.0, 1.0, 1.0, 1.0, 1.0, 1.0, 1.0, 1.0, 1.0, 1.0, 1.0, 1.0, 1.0, 1.0, 1.0, 1.0, 1.0, 1.0, 1.0, 1.0, 1.0, 1.0, 1.0, 1.0, 1.0, 1.0, 1.0, 1.0, 1.0, 1.0, 1.0, 1.0, 1.0, 1.0, 1.0, 1.0, 1.0, 1.0, 1.0, 1.0, 1.0, 1.0, 1.0, 1.0, 1.0, 1.0, 1.0, 1.0, 1.0, 1.0, 1.0, 1.0, 1.0, 1.0, 1.0, 1.0, 1.0, 1.0, 1.0, 1.0, 1.0, 1.0, 1.0, 1.0, 1.0, 1.0, 1.0, 1.0, 1.0, 1.0, 1.0, 1.0, 1.0, 1.0, 1.0, 1.0, 1.0, 1.0, 1.0, 1.0, 1.0, 1.0, 1.0, 1.0, 1.0, 1.0, 1.0, 1.0, 1.0, 1.0, 1.0, 1.0, 1.0, 1.0, 1.0, 1.0, 1.0, 1.0, 1.0, 1.0, 1.0, 1.0, 1.0, 1.0, 1.0, 1.0, 1.0, 1.0, 1.0, 1.0, 1.0, 1.0, 1.0, 1.0, 1.0, 1.0, 1.0, 1.0])
me_platform_chunk_1.materials.append(mat_uv_chainlink_002)
me_platform_chunk_1.use_paint_bone_selection = False
me_platform_chunk_1.use_paint_mask_vertex = True
me_platform_chunk_1.update()
me_beziercurve = bpy.data.meshes.new('BezierCurve')
me_beziercurve.from_pydata([(-0.1622, 0.07, 0.08029), (-0.2192, 0.035, 0.05981), (-0.2192, -0.035, 0.05981), (-0.1622, -0.07, 0.08029), (-0.1051, -0.035, 0.1008), (-0.1051, 0.035, 0.1008), (-0.1892, 0.07, 0.2215), (-0.2494, 0.035, 0.229), (-0.2494, -0.035, 0.229), (-0.1892, -0.07, 0.2215), (-0.1291, -0.035, 0.214), (-0.1291, 0.035, 0.214), (-0.1299, 0.07, 0.348), (-0.1693, 0.035, 0.3941), (-0.1693, -0.035, 0.3941), (-0.1299, -0.07, 0.348), (-0.09058, -0.035, 0.3019), (-0.09058, 0.035, 0.3019), (0.006318, 0.07, 0.3873), (0.006969, 0.035, 0.4479), (0.006969, -0.035, 0.4479), (0.006318, -0.07, 0.3873), (0.005668, -0.035, 0.3267), (0.005668, 0.035, 0.3267), (0.1422, 0.07, 0.3449), (0.1824, 0.035, 0.3903), (0.1824, -0.035, 0.3903), (0.1422, -0.07, 0.3449), (0.1021, -0.035, 0.2995), (0.1021, 0.035, 0.2995), (0.2001, 0.07, 0.2172), (0.2604, 0.035, 0.2231), (0.2604, -0.035, 0.2231), (0.2001, -0.07, 0.2172), (0.1398, -0.035, 0.2113), (0.1398, 0.035, 0.2113), (0.1672, 0.07, 0.07708), (0.2235, 0.035, 0.05457), (0.2235, -0.035, 0.05457), (0.1672, -0.07, 0.07708), (0.1109, -0.035, 0.09959), (0.1109, 0.035, 0.09959), (2.426e-10, 0.2414, 0.0), (0.1207, 0.209, 0.0), (0.209, 0.1207, 0.0), (0.2414, 0.0, 0.0), (0.209, -0.1207, 0.0), (0.1207, -0.209, 0.0), (2.426e-10, -0.2414, 0.0), (-0.1207, -0.209, 0.0), (-0.209, -0.1207, 0.0), (-0.2414, 0.0, 0.0), (-0.209, 0.1207, 0.0), (-0.1207, 0.209, 0.0), (4.657e-10, 0.2107, 0.101), (2.426e-10, 0.2414, 0.0714), (0.1054, 0.1825, 0.101), (0.1207, 0.209, 0.0714), (0.1825, 0.1054, 0.101), (0.209, 0.1207, 0.0714), (0.2107, 0.0, 0.101), (0.2414, 0.0, 0.0714), (0.1825, -0.1054, 0.101), (0.209, -0.1207, 0.0714), (0.1054, -0.1825, 0.101), (0.1207, -0.209, 0.0714), (4.657e-10, -0.2107, 0.101), (2.426e-10, -0.2414, 0.0714), (-0.1054, -0.1825, 0.101), (-0.1207, -0.209, 0.0714), (-0.1825, -0.1054, 0.101), (-0.209, -0.1207, 0.0714), (-0.2107, 0.0, 0.101), (-0.2414, 0.0, 0.0714), (-0.1825, 0.1054, 0.101), (-0.209, 0.1207, 0.0714), (-0.1054, 0.1825, 0.101), (-0.1207, 0.209, 0.0714), (6.754e-10, 0.1769, -0.08591), (0.08845, 0.1532, -0.08591), (0.1532, 0.08845, -0.08591), (0.1769, -1.274e-07, -0.08591), (0.1532, -0.08845, -0.08591), (0.08845, -0.1532, -0.08591), (6.754e-10, -0.1769, -0.08591), (-0.08845, -0.1532, -0.08591), (-0.1532, -0.08845, -0.08591), (-0.1769, -1.274e-07, -0.08591), (-0.1532, 0.08845, -0.08591), (-0.08845, 0.1532, -0.08591)], [], [(0, 1, 7, 6), (1, 2, 8, 7), (2, 3, 9, 8), (3, 4, 10, 9), (4, 5, 11, 10), (5, 0, 6, 11), (6, 7, 13, 12), (7, 8, 14, 13), (8, 9, 15, 14), (9, 10, 16, 15), (10, 11, 17, 16), (11, 6, 12, 17), (12, 13, 19, 18), (13, 14, 20, 19), (14, 15, 21, 20), (15, 16, 22, 21), (16, 17, 23, 22), (17, 12, 18, 23), (18, 19, 25, 24), (19, 20, 26, 25), (20, 21, 27, 26), (21, 22, 28, 27), (22, 23, 29, 28), (23, 18, 24, 29), (24, 25, 31, 30), (25, 26, 32, 31), (26, 27, 33, 32), (27, 28, 34, 33), (28, 29, 35, 34), (29, 24, 30, 35), (30, 31, 37, 36), (31, 32, 38, 37), (32, 33, 39, 38), (33, 34, 40, 39), (34, 35, 41, 40), (35, 30, 36, 41), (53, 77, 55, 42), (44, 59, 61, 45), (45, 61, 63, 46), (46, 63, 65, 47), (47, 65, 67, 48), (48, 67, 69, 49), (49, 69, 71, 50), (50, 71, 73, 51), (51, 73, 75, 52), (52, 75, 77, 53), (42, 55, 57, 43), (43, 57, 59, 44), (48, 49, 85, 84), (57, 55, 54, 56), (59, 57, 56, 58), (61, 59, 58, 60), (63, 61, 60, 62), (65, 63, 62, 64), (67, 65, 64, 66), (69, 67, 66, 68), (71, 69, 68, 70), (73, 71, 70, 72), (75, 73, 72, 74), (77, 75, 74, 76), (55, 77, 76, 54), (56, 54, 76, 74, 72, 70, 68, 66, 64, 62, 60, 58), (78, 79, 80, 81, 82, 83, 84, 85, 86, 87, 88, 89), (45, 46, 82, 81), (52, 53, 89, 88), (42, 43, 79, 78), (49, 50, 86, 85), (46, 47, 83, 82), (53, 42, 78, 89), (43, 44, 80, 79), (50, 51, 87, 86), (47, 48, 84, 83), (44, 45, 81, 80), (51, 52, 88, 87)])
me_beziercurve.polygons.foreach_set('use_smooth', [True] * 74)
_uv = me_beziercurve.uv_layers.new(name='UVMap')
_uv.uv.foreach_set('vector', [0.334, 0.3744, 0.2769, 0.354, 0.2468, 0.5232, 0.3069, 0.5156, 0.535, 0.354, 0.465, 0.354, 0.465, 0.5232, 0.535, 0.5232, 0.2769, 0.354, 0.334, 0.3744, 0.3069, 0.5156, 0.2468, 0.5232, 0.334, 0.3744, 0.391, 0.3949, 0.3671, 0.5081, 0.3069, 0.5156, 0.465, 0.3949, 0.535, 0.3949, 0.535, 0.5081, 0.465, 0.5081, 0.391, 0.3949, 0.334, 0.3744, 0.3069, 0.5156, 0.3671, 0.5081, 0.3069, 0.5156, 0.2468, 0.5232, 0.3268, 0.6882, 0.3662, 0.6421, 0.535, 0.5232, 0.465, 0.5232, 0.465, 0.6882, 0.535, 0.6882, 0.2468, 0.5232, 0.3069, 0.5156, 0.3662, 0.6421, 0.3268, 0.6882, 0.3069, 0.5156, 0.3671, 0.5081, 0.4056, 0.596, 0.3662, 0.6421, 0.465, 0.5081, 0.535, 0.5081, 0.535, 0.596, 0.465, 0.596, 0.3671, 0.5081, 0.3069, 0.5156, 0.3662, 0.6421, 0.4056, 0.596, 0.3662, 0.6421, 0.3268, 0.6882, 0.5031, 0.7421, 0.5025, 0.6815, 0.3268, 0.535, 0.3268, 0.465, 0.5031, 0.465, 0.5031, 0.535, 0.3268, 0.6882, 0.3662, 0.6421, 0.5025, 0.6815, 0.5031, 0.7421, 0.3662, 0.6421, 0.4056, 0.596, 0.5018, 0.6208, 0.5025, 0.6815, 0.4056, 0.465, 0.4056, 0.535, 0.5018, 0.535, 0.5018, 0.465, 0.4056, 0.596, 0.3662, 0.6421, 0.5025, 0.6815, 0.5018, 0.6208, 0.5025, 0.6815, 0.5031, 0.7421, 0.6786, 0.6845, 0.6384, 0.6391, 0.5031, 0.535, 0.5031, 0.465, 0.6786, 0.465, 0.6786, 0.535, 0.5031, 0.7421, 0.5025, 0.6815, 0.6384, 0.6391, 0.6786, 0.6845, 0.5025, 0.6815, 0.5018, 0.6208, 0.5983, 0.5936, 0.6384, 0.6391, 0.5018, 0.465, 0.5018, 0.535, 0.5983, 0.535, 0.5983, 0.465, 0.5018, 0.6208, 0.5025, 0.6815, 0.6384, 0.6391, 0.5983, 0.5936, 0.6384, 0.6391, 0.6786, 0.6845, 0.7566, 0.5172, 0.6963, 0.5113, 0.535, 0.6845, 0.465, 0.6845, 0.465, 0.5172, 0.535, 0.5172, 0.6786, 0.6845, 0.6384, 0.6391, 0.6963, 0.5113, 0.7566, 0.5172, 0.6384, 0.6391, 0.5983, 0.5936, 0.6359, 0.5054, 0.6963, 0.5113, 0.465, 0.5936, 0.535, 0.5936, 0.535, 0.5054, 0.465, 0.5054, 0.5983, 0.5936, 0.6384, 0.6391, 0.6963, 0.5113, 0.6359, 0.5054, 0.6963, 0.5113, 0.7566, 0.5172, 0.7197, 0.3487, 0.6634, 0.3712, 0.535, 0.5172, 0.465, 0.5172, 0.465, 0.3487, 0.535, 0.3487, 0.7566, 0.5172, 0.6963, 0.5113, 0.6634, 0.3712, 0.7197, 0.3487, 0.6963, 0.5113, 0.6359, 0.5054, 0.6071, 0.3937, 0.6634, 0.3712, 0.465, 0.5054, 0.535, 0.5054, 0.535, 0.3937, 0.465, 0.3937, 0.6359, 0.5054, 0.6963, 0.5113, 0.6634, 0.3712, 0.6071, 0.3937, 0.3755, 0.2942, 0.3755, 0.3655, 0.4962, 0.3655, 0.4962, 0.2942, 0.6207, 0.2942, 0.6207, 0.3655, 0.5, 0.3655, 0.5, 0.2942, 0.5, 0.2942, 0.5, 0.3655, 0.3793, 0.3655, 0.3793, 0.2942, 0.7052, 0.2942, 0.7052, 0.3655, 0.6168, 0.3655, 0.6168, 0.2942, 0.6168, 0.2942, 0.6168, 0.3655, 0.4962, 0.3655, 0.4962, 0.2942, 0.4962, 0.2942, 0.4962, 0.3655, 0.3755, 0.3655, 0.3755, 0.2942, 0.3755, 0.2942, 0.3755, 0.3655, 0.2871, 0.3655, 0.2871, 0.2942, 0.3793, 0.2942, 0.3793, 0.3655, 0.5, 0.3655, 0.5, 0.2942, 0.5, 0.2942, 0.5, 0.3655, 0.6207, 0.3655, 0.6207, 0.2942, 0.2871, 0.2942, 0.2871, 0.3655, 0.3755, 0.3655, 0.3755, 0.2942, 0.4962, 0.2942, 0.4962, 0.3655, 0.6168, 0.3655, 0.6168, 0.2942, 0.6168, 0.2942, 0.6168, 0.3655, 0.7052, 0.3655, 0.7052, 0.2942, 0.4962, 0.2942, 0.3755, 0.2942, 0.3755, 0.2942, 0.4962, 0.2942, 0.6168, 0.3655, 0.4962, 0.3655, 0.5038, 0.3952, 0.6092, 0.3952, 0.7052, 0.3655, 0.6168, 0.3655, 0.6225, 0.3952, 0.6996, 0.3952, 0.5, 0.3655, 0.6207, 0.3655, 0.613, 0.3952, 0.5077, 0.3952, 0.3793, 0.3655, 0.5, 0.3655, 0.4923, 0.3952, 0.387, 0.3952, 0.6168, 0.3655, 0.7052, 0.3655, 0.6996, 0.3952, 0.6225, 0.3952, 0.4962, 0.3655, 0.6168, 0.3655, 0.6092, 0.3952, 0.5038, 0.3952, 0.3755, 0.3655, 0.4962, 0.3655, 0.4885, 0.3952, 0.3831, 0.3952, 0.2871, 0.3655, 0.3755, 0.3655, 0.3699, 0.3952, 0.2927, 0.3952, 0.5, 0.3655, 0.3793, 0.3655, 0.387, 0.3952, 0.4923, 0.3952, 0.6207, 0.3655, 0.5, 0.3655, 0.5077, 0.3952, 0.613, 0.3952, 0.3755, 0.3655, 0.2871, 0.3655, 0.2927, 0.3952, 0.3699, 0.3952, 0.4962, 0.3655, 0.3755, 0.3655, 0.3831, 0.3952, 0.4885, 0.3952, 0.6015, 0.6825, 0.4962, 0.7107, 0.3908, 0.6825, 0.3137, 0.6054, 0.2855, 0.5, 0.3137, 0.3946, 0.3908, 0.3175, 0.4962, 0.2893, 0.6015, 0.3175, 0.6786, 0.3946, 0.7069, 0.5, 0.6786, 0.6054, 0.4962, 0.7414, 0.6168, 0.709, 0.7052, 0.6207, 0.7375, 0.5, 0.7052, 0.3793, 0.6168, 0.291, 0.4962, 0.2586, 0.3755, 0.291, 0.2871, 0.3793, 0.2548, 0.5, 0.2871, 0.6207, 0.3755, 0.709, 0.5, 0.2942, 0.3793, 0.2942, 0.3793, 0.2942, 0.5, 0.2942, 0.2871, 0.2942, 0.3755, 0.2942, 0.3755, 0.2942, 0.2871, 0.2942, 0.4962, 0.2942, 0.6168, 0.2942, 0.6168, 0.2942, 0.4962, 0.2942, 0.3755, 0.2942, 0.2871, 0.2942, 0.2871, 0.2942, 0.3755, 0.2942, 0.7052, 0.2942, 0.6168, 0.2942, 0.6168, 0.2942, 0.7052, 0.2942, 0.3755, 0.2942, 0.4962, 0.2942, 0.4962, 0.2942, 0.3755, 0.2942, 0.6168, 0.2942, 0.7052, 0.2942, 0.7052, 0.2942, 0.6168, 0.2942, 0.3793, 0.2942, 0.5, 0.2942, 0.5, 0.2942, 0.3793, 0.2942, 0.6168, 0.2942, 0.4962, 0.2942, 0.4962, 0.2942, 0.6168, 0.2942, 0.6207, 0.2942, 0.5, 0.2942, 0.5, 0.2942, 0.6207, 0.2942, 0.5, 0.2942, 0.6207, 0.2942, 0.6207, 0.2942, 0.5, 0.2942])
me_beziercurve.materials.append(mat_uv_metal)
me_beziercurve.update()

# ---- objects
ob_belly_sore = bpy.data.objects.new('Belly_Sore', me_torus)
ob_platform_chunk_1 = bpy.data.objects.new('Platform_Chunk_1', me_platform_chunk_1)
ob_catwalk_anchor = bpy.data.objects.new('Catwalk_Anchor', me_beziercurve)

# ---- transforms, parenting, visibility, modifiers, constraints
ob_belly_sore.location = (0.0, 0.0, 0.0)
ob_platform_chunk_1.location = (0.0, 10.0, 0.0)
_m = ob_platform_chunk_1.modifiers.new('Auto Smooth', 'NODES')
_m.node_group = ng_auto_smooth
_gi = [s.identifier for s in ng_auto_smooth.interface.items_tree if s.item_type == 'SOCKET' and s.in_out == 'INPUT']
_m[_gi[1]] = 1.484  # Angle
ob_catwalk_anchor.location = (0.0, -5.0, 0.0)
_m = ob_catwalk_anchor.modifiers.new('Auto Smooth', 'NODES')
_m.node_group = ng_auto_smooth
_gi = [s.identifier for s in ng_auto_smooth.interface.items_tree if s.item_type == 'SOCKET' and s.in_out == 'INPUT']
_m[_gi[1]] = 1.571  # Angle

# ---- collection membership
scene.collection.objects.link(ob_belly_sore)
scene.collection.objects.link(ob_platform_chunk_1)
scene.collection.objects.link(ob_catwalk_anchor)

# ---- scene / render settings (as saved in the file)
scene.frame_start = 1; scene.frame_end = 250; scene.frame_set(251)
scene.render.engine = 'CYCLES'
scene.cycles.sampling_pattern = 'TABULATED_SOBOL'
scene.cycles.use_light_tree = False
scene.view_settings.view_transform = 'Filmic'
bpy.context.view_layer.update()

# ---- added for rendering (the .blend has no active camera and no usable light): camera, sun
cam_auto = bpy.data.cameras.new('AutoCamera')
cam_auto.lens = 50.0
cam_auto.sensor_width = 36.0
cam_auto.clip_end = 1000.0
ob_auto_camera = bpy.data.objects.new('AutoCamera', cam_auto)
scene.collection.objects.link(ob_auto_camera)
ob_auto_camera.location = (16.8441, -15.8121, 12.459)
ob_auto_camera.rotation_euler = (1.09748, -7.21219e-08, 0.694738)
scene.camera = ob_auto_camera
light_auto_sun = bpy.data.lights.new('AutoSun', 'SUN')
light_auto_sun.energy = 3.0
light_auto_sun.angle = 0.0523599
ob_auto_sun = bpy.data.objects.new('AutoSun', light_auto_sun)
scene.collection.objects.link(ob_auto_sun)
ob_auto_sun.rotation_euler = (0.872665, 0.174533, 0.523599)
bpy.context.view_layer.update()
